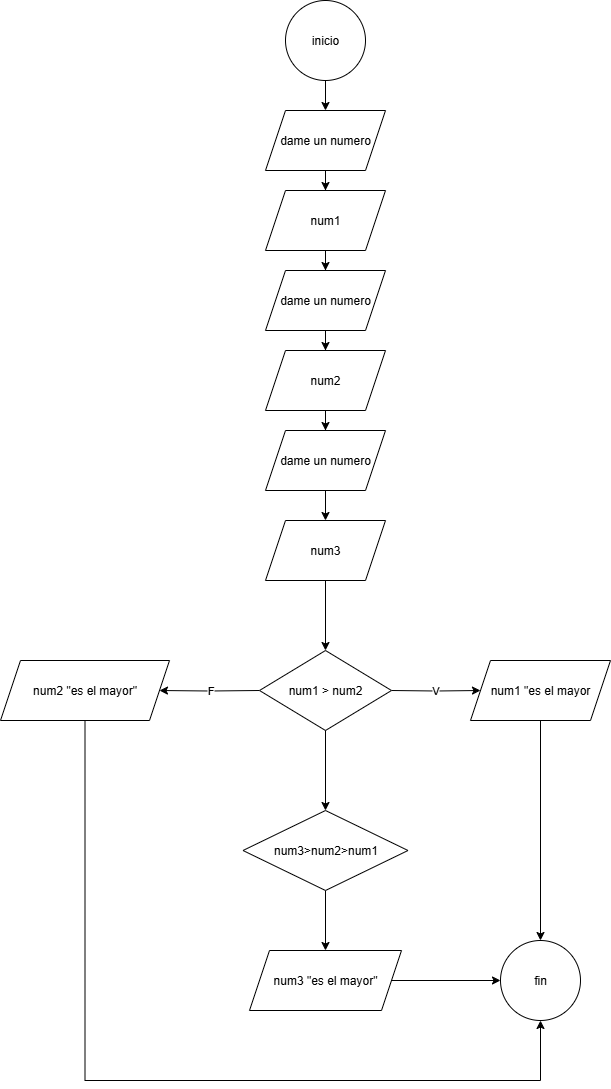

The diagram above was exported from draw.io. Its source (the exported page's mxGraphModel, read from the mxfile embedded in the PNG):
<mxGraphModel dx="1065" dy="1410" grid="1" gridSize="10" guides="1" tooltips="1" connect="1" arrows="1" fold="1" page="1" pageScale="1" pageWidth="850" pageHeight="1100" math="0" shadow="0">
  <root>
    <mxCell id="0" />
    <mxCell id="1" parent="0" />
    <mxCell id="go-YxYOWzLnfBpmnG0z6-1" value="" style="edgeStyle=orthogonalEdgeStyle;rounded=0;orthogonalLoop=1;jettySize=auto;html=1;" edge="1" parent="1" source="go-YxYOWzLnfBpmnG0z6-2" target="go-YxYOWzLnfBpmnG0z6-4">
      <mxGeometry relative="1" as="geometry" />
    </mxCell>
    <mxCell id="go-YxYOWzLnfBpmnG0z6-2" value="inicio" style="ellipse;whiteSpace=wrap;html=1;" vertex="1" parent="1">
      <mxGeometry x="375" y="10" width="80" height="80" as="geometry" />
    </mxCell>
    <mxCell id="go-YxYOWzLnfBpmnG0z6-3" value="" style="edgeStyle=orthogonalEdgeStyle;rounded=0;orthogonalLoop=1;jettySize=auto;html=1;" edge="1" parent="1" source="go-YxYOWzLnfBpmnG0z6-4" target="go-YxYOWzLnfBpmnG0z6-6">
      <mxGeometry relative="1" as="geometry" />
    </mxCell>
    <mxCell id="go-YxYOWzLnfBpmnG0z6-4" value="dame un numero" style="shape=parallelogram;perimeter=parallelogramPerimeter;whiteSpace=wrap;html=1;fixedSize=1;" vertex="1" parent="1">
      <mxGeometry x="355" y="120" width="120" height="60" as="geometry" />
    </mxCell>
    <mxCell id="go-YxYOWzLnfBpmnG0z6-5" value="" style="edgeStyle=orthogonalEdgeStyle;rounded=0;orthogonalLoop=1;jettySize=auto;html=1;" edge="1" parent="1" source="go-YxYOWzLnfBpmnG0z6-6" target="go-YxYOWzLnfBpmnG0z6-8">
      <mxGeometry relative="1" as="geometry" />
    </mxCell>
    <mxCell id="go-YxYOWzLnfBpmnG0z6-6" value="num1" style="shape=parallelogram;perimeter=parallelogramPerimeter;whiteSpace=wrap;html=1;fixedSize=1;" vertex="1" parent="1">
      <mxGeometry x="355" y="200" width="120" height="60" as="geometry" />
    </mxCell>
    <mxCell id="go-YxYOWzLnfBpmnG0z6-7" value="" style="edgeStyle=orthogonalEdgeStyle;rounded=0;orthogonalLoop=1;jettySize=auto;html=1;" edge="1" parent="1" source="go-YxYOWzLnfBpmnG0z6-8" target="go-YxYOWzLnfBpmnG0z6-10">
      <mxGeometry relative="1" as="geometry" />
    </mxCell>
    <mxCell id="go-YxYOWzLnfBpmnG0z6-8" value="dame un numero" style="shape=parallelogram;perimeter=parallelogramPerimeter;whiteSpace=wrap;html=1;fixedSize=1;" vertex="1" parent="1">
      <mxGeometry x="355" y="280" width="120" height="60" as="geometry" />
    </mxCell>
    <mxCell id="go-YxYOWzLnfBpmnG0z6-9" value="" style="edgeStyle=orthogonalEdgeStyle;rounded=0;orthogonalLoop=1;jettySize=auto;html=1;" edge="1" parent="1" source="go-YxYOWzLnfBpmnG0z6-10" target="go-YxYOWzLnfBpmnG0z6-12">
      <mxGeometry relative="1" as="geometry" />
    </mxCell>
    <mxCell id="go-YxYOWzLnfBpmnG0z6-10" value="num2" style="shape=parallelogram;perimeter=parallelogramPerimeter;whiteSpace=wrap;html=1;fixedSize=1;" vertex="1" parent="1">
      <mxGeometry x="355" y="360" width="120" height="60" as="geometry" />
    </mxCell>
    <mxCell id="go-YxYOWzLnfBpmnG0z6-11" value="" style="edgeStyle=orthogonalEdgeStyle;rounded=0;orthogonalLoop=1;jettySize=auto;html=1;" edge="1" parent="1" source="go-YxYOWzLnfBpmnG0z6-12" target="go-YxYOWzLnfBpmnG0z6-17">
      <mxGeometry relative="1" as="geometry" />
    </mxCell>
    <mxCell id="go-YxYOWzLnfBpmnG0z6-12" value="dame un numero" style="shape=parallelogram;perimeter=parallelogramPerimeter;whiteSpace=wrap;html=1;fixedSize=1;" vertex="1" parent="1">
      <mxGeometry x="355" y="440" width="120" height="60" as="geometry" />
    </mxCell>
    <mxCell id="go-YxYOWzLnfBpmnG0z6-13" value="" style="edgeStyle=orthogonalEdgeStyle;rounded=0;orthogonalLoop=1;jettySize=auto;html=1;" edge="1" parent="1" source="go-YxYOWzLnfBpmnG0z6-17" target="go-YxYOWzLnfBpmnG0z6-19">
      <mxGeometry relative="1" as="geometry" />
    </mxCell>
    <mxCell id="go-YxYOWzLnfBpmnG0z6-14" value="V" style="edgeStyle=orthogonalEdgeStyle;rounded=0;orthogonalLoop=1;jettySize=auto;html=1;" edge="1" parent="1" target="go-YxYOWzLnfBpmnG0z6-21">
      <mxGeometry relative="1" as="geometry">
        <mxPoint x="480.9999999999999" y="700" as="sourcePoint" />
      </mxGeometry>
    </mxCell>
    <mxCell id="go-YxYOWzLnfBpmnG0z6-15" value="F" style="edgeStyle=orthogonalEdgeStyle;rounded=0;orthogonalLoop=1;jettySize=auto;html=1;" edge="1" parent="1" target="go-YxYOWzLnfBpmnG0z6-23">
      <mxGeometry relative="1" as="geometry">
        <mxPoint x="348.9999999999999" y="700" as="sourcePoint" />
      </mxGeometry>
    </mxCell>
    <mxCell id="go-YxYOWzLnfBpmnG0z6-16" value="" style="edgeStyle=orthogonalEdgeStyle;rounded=0;orthogonalLoop=1;jettySize=auto;html=1;" edge="1" parent="1" source="go-YxYOWzLnfBpmnG0z6-24" target="go-YxYOWzLnfBpmnG0z6-26">
      <mxGeometry relative="1" as="geometry">
        <mxPoint x="497.4999999999999" y="860" as="sourcePoint" />
      </mxGeometry>
    </mxCell>
    <mxCell id="go-YxYOWzLnfBpmnG0z6-17" value="num3" style="shape=parallelogram;perimeter=parallelogramPerimeter;whiteSpace=wrap;html=1;fixedSize=1;" vertex="1" parent="1">
      <mxGeometry x="355" y="530" width="120" height="60" as="geometry" />
    </mxCell>
    <mxCell id="go-YxYOWzLnfBpmnG0z6-18" value="" style="edgeStyle=orthogonalEdgeStyle;rounded=0;orthogonalLoop=1;jettySize=auto;html=1;" edge="1" parent="1" source="go-YxYOWzLnfBpmnG0z6-19" target="go-YxYOWzLnfBpmnG0z6-24">
      <mxGeometry relative="1" as="geometry" />
    </mxCell>
    <mxCell id="go-YxYOWzLnfBpmnG0z6-19" value="num1 &amp;gt; num2" style="rhombus;whiteSpace=wrap;html=1;" vertex="1" parent="1">
      <mxGeometry x="349" y="660" width="132" height="80" as="geometry" />
    </mxCell>
    <mxCell id="go-YxYOWzLnfBpmnG0z6-20" style="edgeStyle=orthogonalEdgeStyle;rounded=0;orthogonalLoop=1;jettySize=auto;html=1;exitX=0.5;exitY=1;exitDx=0;exitDy=0;entryX=0.5;entryY=0;entryDx=0;entryDy=0;" edge="1" parent="1" source="go-YxYOWzLnfBpmnG0z6-21" target="go-YxYOWzLnfBpmnG0z6-27">
      <mxGeometry relative="1" as="geometry" />
    </mxCell>
    <mxCell id="go-YxYOWzLnfBpmnG0z6-21" value="num1 &quot;es el mayor" style="shape=parallelogram;perimeter=parallelogramPerimeter;whiteSpace=wrap;html=1;fixedSize=1;" vertex="1" parent="1">
      <mxGeometry x="560" y="670" width="140" height="60" as="geometry" />
    </mxCell>
    <mxCell id="go-YxYOWzLnfBpmnG0z6-22" style="edgeStyle=orthogonalEdgeStyle;rounded=0;orthogonalLoop=1;jettySize=auto;html=1;exitX=0.5;exitY=1;exitDx=0;exitDy=0;entryX=0.5;entryY=1;entryDx=0;entryDy=0;" edge="1" parent="1" source="go-YxYOWzLnfBpmnG0z6-23" target="go-YxYOWzLnfBpmnG0z6-27">
      <mxGeometry relative="1" as="geometry">
        <Array as="points">
          <mxPoint x="174" y="1090" />
          <mxPoint x="630" y="1090" />
        </Array>
      </mxGeometry>
    </mxCell>
    <mxCell id="go-YxYOWzLnfBpmnG0z6-23" value="num2 &quot;es el mayor&quot;" style="shape=parallelogram;perimeter=parallelogramPerimeter;whiteSpace=wrap;html=1;fixedSize=1;" vertex="1" parent="1">
      <mxGeometry x="90" y="670" width="169" height="60" as="geometry" />
    </mxCell>
    <mxCell id="go-YxYOWzLnfBpmnG0z6-24" value="num3&amp;gt;num2&amp;gt;num1" style="rhombus;whiteSpace=wrap;html=1;" vertex="1" parent="1">
      <mxGeometry x="332.5" y="820" width="165" height="80" as="geometry" />
    </mxCell>
    <mxCell id="go-YxYOWzLnfBpmnG0z6-25" style="edgeStyle=orthogonalEdgeStyle;rounded=0;orthogonalLoop=1;jettySize=auto;html=1;exitX=1;exitY=0.5;exitDx=0;exitDy=0;entryX=0;entryY=0.5;entryDx=0;entryDy=0;" edge="1" parent="1" source="go-YxYOWzLnfBpmnG0z6-26" target="go-YxYOWzLnfBpmnG0z6-27">
      <mxGeometry relative="1" as="geometry" />
    </mxCell>
    <mxCell id="go-YxYOWzLnfBpmnG0z6-26" value="num3 &quot;es el mayor&quot;" style="shape=parallelogram;perimeter=parallelogramPerimeter;whiteSpace=wrap;html=1;fixedSize=1;" vertex="1" parent="1">
      <mxGeometry x="339" y="960" width="152" height="60" as="geometry" />
    </mxCell>
    <mxCell id="go-YxYOWzLnfBpmnG0z6-27" value="fin" style="ellipse;whiteSpace=wrap;html=1;" vertex="1" parent="1">
      <mxGeometry x="590" y="950" width="80" height="80" as="geometry" />
    </mxCell>
  </root>
</mxGraphModel>